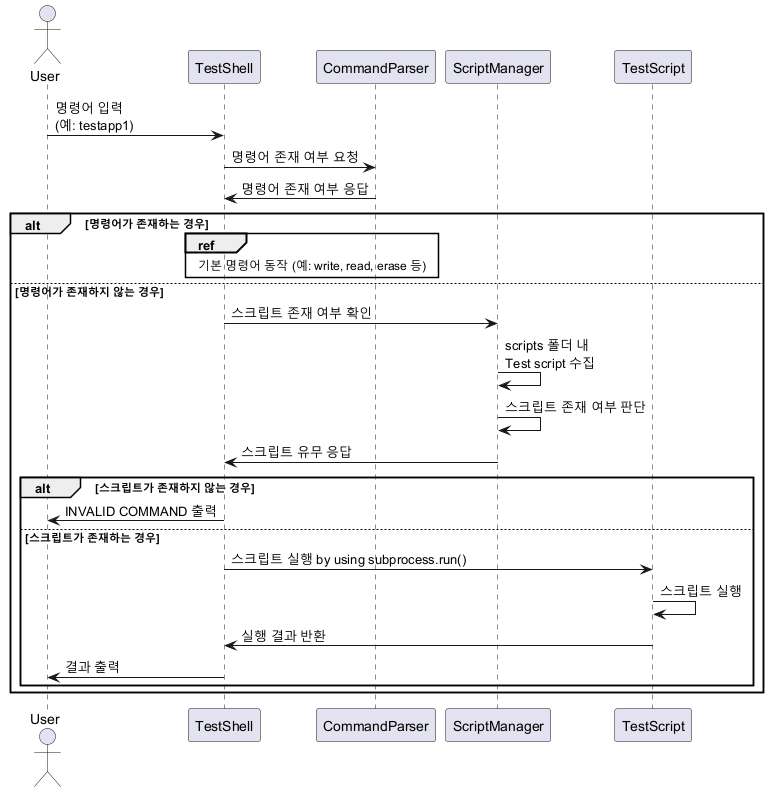

The diagram above was rendered by PlantUML. Its source (embedded in the PNG):
@startuml
actor User

participant TestShell
participant CommandParser
participant ScriptManager
participant TestScript 

User -> TestShell: 명령어 입력\n(예: testapp1)
TestShell -> CommandParser: 명령어 존재 여부 요청
CommandParser -> TestShell: 명령어 존재 여부 응답
alt 명령어가 존재하는 경우
    ref over TestShell, CommandParser : 기본 명령어 동작 (예: write, read, erase 등)
else 명령어가 존재하지 않는 경우
    TestShell -> ScriptManager: 스크립트 존재 여부 확인
    ScriptManager -> ScriptManager: scripts 폴더 내\nTest script 수집
    ScriptManager -> ScriptManager: 스크립트 존재 여부 판단
    ScriptManager -> TestShell: 스크립트 유무 응답
    alt 스크립트가 존재하지 않는 경우
        TestShell -> User: INVALID COMMAND 출력
    else 스크립트가 존재하는 경우
        TestShell -> TestScript: 스크립트 실행 by using subprocess.run()
        TestScript -> TestScript: 스크립트 실행
        TestScript -> TestShell: 실행 결과 반환
        TestShell -> User: 결과 출력
    end
end
@enduml